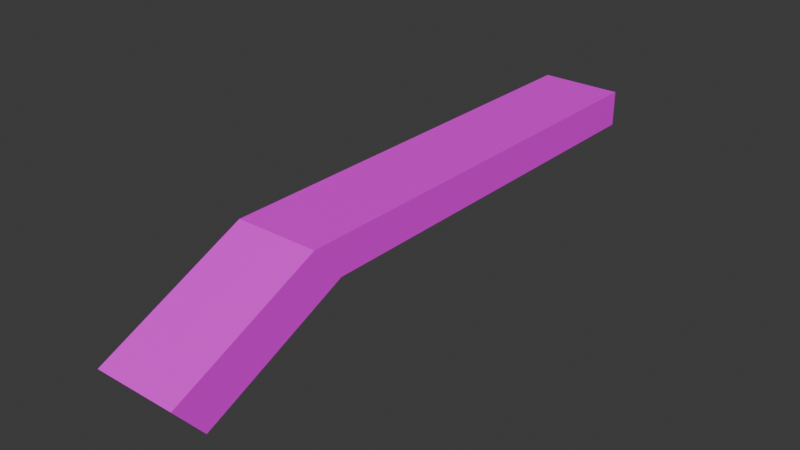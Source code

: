 # Source: 3DShotgunV1.blend  (saved by Blender 4.4.30; exported with 4.5.12 LTS)
import bpy
from mathutils import Matrix  # noqa: F401  (used for matrix-valued properties, if any)

bpy.ops.wm.read_factory_settings(use_empty=True)
scene = bpy.context.scene
scene.name = 'Scene'

# ---- collections
col_collection = bpy.data.collections.new('Collection'); scene.collection.children.link(col_collection)

# ---- images (referenced by path relative to the original .blend; pixels are not part of the script)
import os
ASSET_DIR = os.environ.get("B2B_ASSET_DIR", "")  # directory of the original .blend (textures are referenced by path, not embedded)
HERE = os.path.dirname(os.path.abspath(__file__))  # packed textures are extracted next to this script under _unpacked/

def load_image(name, relpath, width, height, colorspace="sRGB"):
    """Load a texture the original file referenced (path relative to the .blend, or extracted next to this script)."""
    p = next((c for c in (os.path.join(HERE, relpath), os.path.join(ASSET_DIR, relpath)) if relpath and os.path.exists(c)), "")
    if p:
        img = bpy.data.images.load(p, check_existing=True)
        img.name = name
    else:  # same state as the original file: an image datablock whose file is absent (Cycles renders it pink)
        img = bpy.data.images.new(name, width, height)
        img.source = "FILE"
        img.filepath = "//" + (relpath or name)
    img.colorspace_settings.name = colorspace
    return img
img_shotgun = load_image('Shotgun', 'ShotgunTexture.png', 1024, 1024, 'sRGB')

# ---- materials (node trees are filled in below, after node groups)
mat_material = bpy.data.materials.new('Material')
mat_material.alpha_threshold = 0.0
mat_material.roughness = 0.5
mat_material.line_color = (0.0, 0.0, 0.0, 1.0)

# ---- material node trees
mat_material.use_nodes = True; mat_material.node_tree.nodes.clear()
_N = mat_material.node_tree.nodes; _L = mat_material.node_tree.links
n0 = _N.new('ShaderNodeOutputMaterial'); n0.name = 'Material Output'; n0.location = (300, 300)
n1 = _N.new('ShaderNodeBsdfPrincipled'); n1.name = 'Principled BSDF'; n1.location = (10, 300)
n1.inputs[3].default_value = 1.45
n2 = _N.new('ShaderNodeTexImage'); n2.name = 'Image Texture'; n2.location = (-280, 280)
n2.image = img_shotgun
_L.new(n1.outputs[0], n0.inputs[0])
_L.new(n2.outputs[0], n1.inputs[0])
n0.is_active_output = True

# ---- world
world_world = bpy.data.worlds.new('World'); scene.world = world_world
world_world.use_nodes = True; world_world.node_tree.nodes.clear()
_N = world_world.node_tree.nodes; _L = world_world.node_tree.links
n0 = _N.new('ShaderNodeOutputWorld'); n0.name = 'World Output'; n0.location = (300, 300)
n1 = _N.new('ShaderNodeBackground'); n1.name = 'Background'; n1.location = (10, 300)
n1.inputs[0].default_value = (0.05088, 0.05088, 0.05088, 1.0)
_L.new(n1.outputs[0], n0.inputs[0])
n0.is_active_output = True
world_world.color = (0.05088, 0.05088, 0.05088)
world_world.sun_shadow_jitter_overblur = 0.0

# ---- meshes
me_cube = bpy.data.meshes.new('Cube')
me_cube.from_pydata([(1.0, 2.68, 0.5494), (1.0, -0.87, -1.062), (1.0, 1.98, 1.415), (1.0, -1.571, -0.196), (-1.0, 2.68, 0.5494), (-1.0, -0.87, -1.062), (-1.0, 1.98, 1.415), (-1.0, -1.571, -0.196), (1.0, 12.82, 0.5326), (1.0, 12.82, 1.399), (-1.0, 12.82, 0.5326), (-1.0, 12.82, 1.399)], [], [(2, 0, 8, 9), (3, 2, 6, 7), (7, 6, 4, 5), (5, 1, 3, 7), (1, 0, 2, 3), (5, 4, 0, 1), (8, 10, 11, 9), (0, 4, 10, 8), (6, 2, 9, 11), (4, 6, 11, 10)])
_uv = me_cube.uv_layers.new(name='UVMap')
_uv.uv.foreach_set('vector', [0.1581, 0.736, 0.09511, 0.6961, 0.01548, 0.02236, 0.07303, 0.01548, 0.3626, 0.9795, 0.3626, 0.7245, 0.4965, 0.7245, 0.4965, 0.9795, 0.2687, 0.9845, 0.1891, 0.736, 0.2521, 0.6961, 0.3317, 0.9446, 0.5275, 0.9335, 0.6613, 0.9335, 0.6613, 0.9671, 0.5275, 0.9671, 0.01548, 0.9446, 0.09511, 0.6961, 0.1581, 0.736, 0.07848, 0.9845, 0.5275, 0.9335, 0.5275, 0.6785, 0.6613, 0.6785, 0.6613, 0.9335, 0.7502, 0.01548, 0.7502, 0.1493, 0.6923, 0.1493, 0.6923, 0.01548, 0.6613, 0.6785, 0.5275, 0.6785, 0.5275, 0.01548, 0.6613, 0.01548, 0.4965, 0.7245, 0.3626, 0.7245, 0.3626, 0.01548, 0.4965, 0.01548, 0.2521, 0.6961, 0.1891, 0.736, 0.2741, 0.01548, 0.3317, 0.02236])
me_cube.materials.append(mat_material)
me_cube.use_mirror_vertex_groups = False
me_cube.update()

# ---- objects
ob_cube = bpy.data.objects.new('Cube', me_cube)

# ---- transforms, parenting, visibility, modifiers, constraints
ob_cube.location = (0.0, 0.0, 0.0)
ob_cube.lock_rotations_4d = False
ob_cube.empty_display_type = 'ARROWS'
ob_cube.lineart.crease_threshold = 0.0

# ---- collection membership
col_collection.objects.link(ob_cube)

# ---- scene / render settings (as saved in the file)
scene.frame_start = 1; scene.frame_end = 250; scene.frame_set(1)
scene.render.engine = 'BLENDER_EEVEE_NEXT'
bpy.context.view_layer.update()

# ---- added for rendering (the .blend has no active camera and no usable light): camera, sun
cam_auto = bpy.data.cameras.new('AutoCamera')
cam_auto.lens = 50.0
cam_auto.sensor_width = 36.0
cam_auto.clip_end = 1000.0
ob_auto_camera = bpy.data.objects.new('AutoCamera', cam_auto)
scene.collection.objects.link(ob_auto_camera)
ob_auto_camera.location = (13.6373, -10.7398, 11.0866)
ob_auto_camera.rotation_euler = (1.09748, -7.21219e-08, 0.694738)
scene.camera = ob_auto_camera
light_auto_sun = bpy.data.lights.new('AutoSun', 'SUN')
light_auto_sun.energy = 3.0
light_auto_sun.angle = 0.0523599
ob_auto_sun = bpy.data.objects.new('AutoSun', light_auto_sun)
scene.collection.objects.link(ob_auto_sun)
ob_auto_sun.rotation_euler = (0.872665, 0.174533, 0.523599)
bpy.context.view_layer.update()
